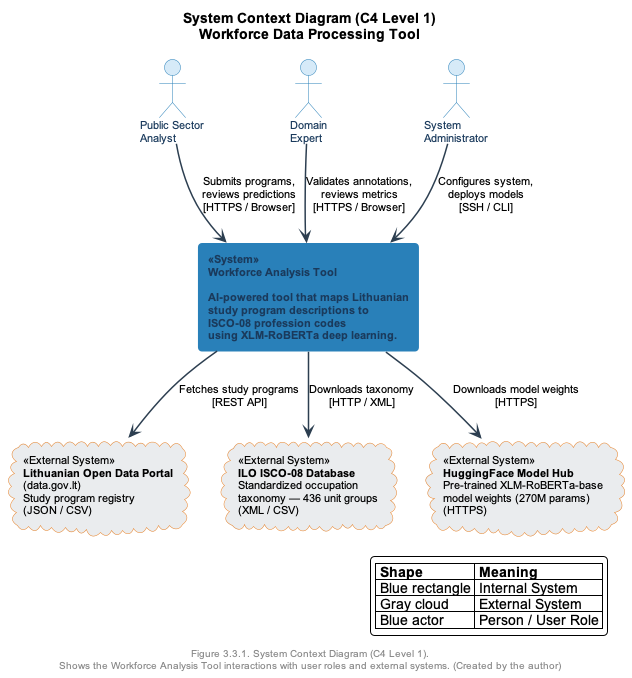

The diagram above was rendered by PlantUML. Its source (embedded in the PNG):
@startuml fig_context_diagram
skinparam defaultFontName Arial
skinparam defaultFontSize 11
skinparam backgroundColor #FFFFFF
skinparam ArrowColor #2C3E50
skinparam ArrowThickness 1.5
skinparam RoundCorner 8
skinparam shadowing false

skinparam rectangle {
    BackgroundColor #EBF5FB
    BorderColor #2980B9
    BorderThickness 2
    FontColor #1A3A5C
    FontStyle bold
}

skinparam actor {
    BackgroundColor #D6EAF8
    BorderColor #2980B9
    FontColor #1A3A5C
}

skinparam database {
    BackgroundColor #D5F5E3
    BorderColor #27AE60
}

skinparam cloud {
    BackgroundColor #FDEBD0
    BorderColor #E67E22
}

title <b>System Context Diagram (C4 Level 1)</b>\nWorkforce Data Processing Tool

' === USER ACTORS ===
actor "Public Sector\nAnalyst" as analyst #D6EAF8
actor "Domain\nExpert" as expert #D6EAF8
actor "System\nAdministrator" as admin #D6EAF8

' === MAIN SYSTEM ===
rectangle "<<System>>\n**Workforce Analysis Tool**\n\nAI-powered tool that maps Lithuanian\nstudy program descriptions to\nISCO-08 profession codes\nusing XLM-RoBERTa deep learning." as wfTool #2980B9

' === EXTERNAL SYSTEMS ===
cloud "<<External System>>\n**Lithuanian Open Data Portal**\n(data.gov.lt)\nStudy program registry\n(JSON / CSV)" as dataPortal #EAECEE
cloud "<<External System>>\n**ILO ISCO-08 Database**\nStandardized occupation\ntaxonomy — 436 unit groups\n(XML / CSV)" as ilo #EAECEE
cloud "<<External System>>\n**HuggingFace Model Hub**\nPre-trained XLM-RoBERTa-base\nmodel weights (270M params)\n(HTTPS)" as hfHub #EAECEE

' === RELATIONSHIPS ===
analyst --> wfTool : "Submits programs,\nreviews predictions\n[HTTPS / Browser]"
expert --> wfTool : "Validates annotations,\nreviews metrics\n[HTTPS / Browser]"
admin --> wfTool : "Configures system,\ndeploys models\n[SSH / CLI]"

wfTool --> dataPortal : "Fetches study programs\n[REST API]"
wfTool --> ilo : "Downloads taxonomy\n[HTTP / XML]"
wfTool --> hfHub : "Downloads model weights\n[HTTPS]"

legend right
|= Shape |= Meaning |
| Blue rectangle | Internal System |
| Gray cloud | External System |
| Blue actor | Person / User Role |
endlegend

footer Figure 3.3.1. System Context Diagram (C4 Level 1).\nShows the Workforce Analysis Tool interactions with user roles and external systems. (Created by the author)
@enduml